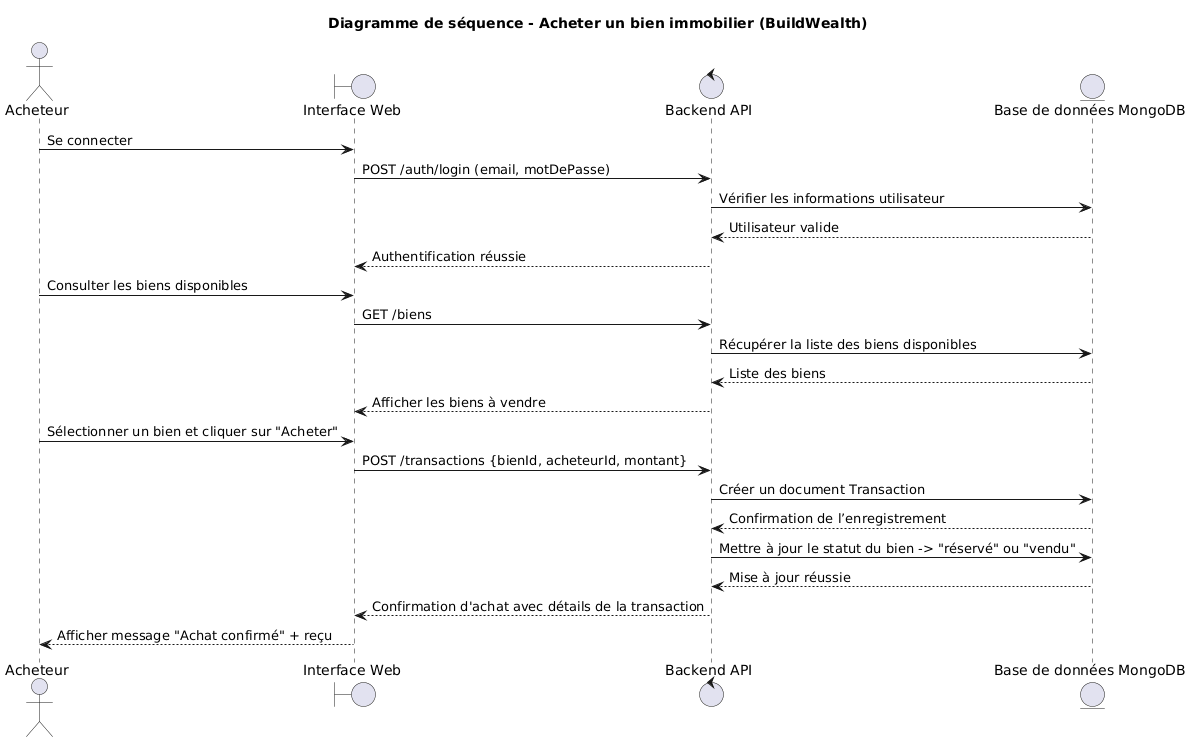

The diagram above was rendered by PlantUML. Its source (embedded in the PNG):
@startuml
title Diagramme de séquence - Acheter un bien immobilier (BuildWealth)

actor Acheteur as A
boundary "Interface Web" as UI
control "Backend API" as API
entity "Base de données MongoDB" as DB

A -> UI : Se connecter
UI -> API : POST /auth/login (email, motDePasse)
API -> DB : Vérifier les informations utilisateur
DB --> API : Utilisateur valide
API --> UI : Authentification réussie

A -> UI : Consulter les biens disponibles
UI -> API : GET /biens
API -> DB : Récupérer la liste des biens disponibles
DB --> API : Liste des biens
API --> UI : Afficher les biens à vendre

A -> UI : Sélectionner un bien et cliquer sur "Acheter"
UI -> API : POST /transactions {bienId, acheteurId, montant}
API -> DB : Créer un document Transaction
DB --> API : Confirmation de l’enregistrement
API -> DB : Mettre à jour le statut du bien -> "réservé" ou "vendu"
DB --> API : Mise à jour réussie

API --> UI : Confirmation d'achat avec détails de la transaction
UI --> A : Afficher message "Achat confirmé" + reçu
@enduml